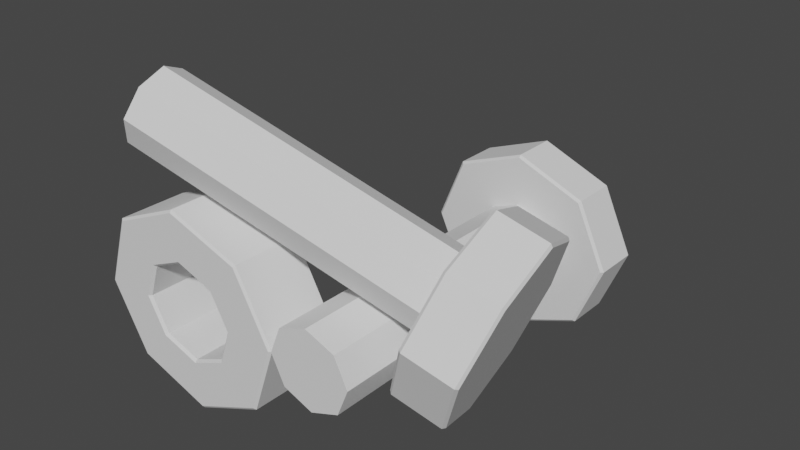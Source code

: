 # Source: Items.blend  (saved by Blender 2.82.7; exported with 4.5.12 LTS)
import bpy
from mathutils import Matrix  # noqa: F401  (used for matrix-valued properties, if any)

bpy.ops.wm.read_factory_settings(use_empty=True)
scene = bpy.context.scene
scene.name = 'Scene'

# ---- collections
col_collection = bpy.data.collections.new('Collection'); scene.collection.children.link(col_collection)
col_mechanical_items = bpy.data.collections.new('Mechanical Items'); scene.collection.children.link(col_mechanical_items)

# ---- world
world_world = bpy.data.worlds.new('World'); scene.world = world_world
world_world.use_nodes = True; world_world.node_tree.nodes.clear()
_N = world_world.node_tree.nodes; _L = world_world.node_tree.links
n0 = _N.new('ShaderNodeOutputWorld'); n0.name = 'World Output'; n0.location = (300, 300)
n1 = _N.new('ShaderNodeBackground'); n1.name = 'Background'; n1.location = (10, 300)
n1.inputs[0].default_value = (0.05088, 0.05088, 0.05088, 1.0)
_L.new(n1.outputs[0], n0.inputs[0])
n0.is_active_output = True
world_world.color = (0.05088, 0.05088, 0.05088)
world_world.use_sun_shadow = False
world_world.sun_shadow_jitter_overblur = 0.0

# ---- meshes
me_cylinder_001 = bpy.data.meshes.new('Cylinder.001')
me_cylinder_001.from_pydata([(-0.2313, 0.008731, 0.1401), (0.1298, 0.0771, 0.002628), (-0.2159, -0.003762, 0.1745), (0.1452, 0.06461, 0.03701), (-0.2063, 0.01324, 0.2082), (0.1548, 0.08162, 0.07066), (-0.2082, 0.04979, 0.2214), (0.1529, 0.1182, 0.08385), (-0.2204, 0.08446, 0.2064), (0.1407, 0.1528, 0.06887), (-0.2359, 0.09696, 0.172), (0.1252, 0.1653, 0.03449), (-0.2455, 0.07995, 0.1384), (0.1156, 0.1483, 0.0008442), (-0.2436, 0.04341, 0.1252), (0.1175, 0.1118, -0.01235), (0.219, 0.01505, 0.01509), (0.2167, 0.01128, 0.01629), (0.1815, 0.03976, -0.06209), (0.1847, 0.04273, -0.06109), (0.2402, 0.05273, 0.08964), (0.2386, 0.05005, 0.09298), (0.236, 0.1337, 0.1189), (0.2342, 0.1334, 0.1231), (0.2089, 0.2105, 0.08568), (0.2063, 0.2124, 0.08892), (0.1746, 0.2382, 0.009504), (0.171, 0.2409, 0.01054), (0.1533, 0.2005, -0.06504), (0.1492, 0.2021, -0.06615), (0.1575, 0.1196, -0.09428), (0.1535, 0.1188, -0.09624), (0.161, 0.0007306, 0.03751), (0.1574, 0.003393, 0.03854), (0.1231, 0.03107, -0.03764), (0.1257, 0.02921, -0.04087), (0.1828, 0.0395, 0.1142), (0.1787, 0.04107, 0.1131), (0.1785, 0.1228, 0.1443), (0.1745, 0.122, 0.1423), (0.1506, 0.2018, 0.1101), (0.1473, 0.1989, 0.1091), (0.1153, 0.2303, 0.03176), (0.113, 0.2265, 0.03296), (0.09344, 0.1916, -0.04493), (0.09177, 0.1889, -0.04159), (0.09776, 0.1082, -0.07502), (0.09596, 0.1079, -0.07083), (-0.1419, 0.09625, -0.1714), (-0.1421, 0.09869, -0.1681), (-0.05298, 0.09786, -0.1289), (-0.05043, 0.09541, -0.1312), (-0.02043, 0.09549, -0.03971), (-0.01701, 0.09297, -0.03959), (-0.06352, 0.09296, 0.04725), (-0.06125, 0.09038, 0.04967), (-0.157, 0.09176, 0.081), (-0.1572, 0.08914, 0.08432), (-0.2461, 0.09258, 0.04178), (-0.2487, 0.08999, 0.04406), (-0.2787, 0.09496, -0.04743), (-0.2821, 0.09242, -0.04752), (-0.2356, 0.09748, -0.1344), (-0.2379, 0.09502, -0.1368), (-0.1457, 0.09704, -0.1088), (-0.1459, 0.09341, -0.1055), (-0.1015, 0.093, -0.08599), (-0.09898, 0.09661, -0.08827), (-0.08536, 0.09182, -0.04163), (-0.08193, 0.09536, -0.04155), (-0.1068, 0.09057, 0.001607), (-0.1045, 0.09404, 0.003995), (-0.1533, 0.08997, 0.01839), (-0.1535, 0.09341, 0.02167), (-0.1976, 0.09038, -0.001109), (-0.2002, 0.09384, 0.001135), (-0.2138, 0.09156, -0.04547), (-0.2172, 0.09508, -0.04559), (-0.1924, 0.09281, -0.08871), (-0.1946, 0.09641, -0.09113), (-0.1422, 0.00818, -0.171), (-0.1424, 0.005563, -0.1677), (-0.05328, 0.004738, -0.1284), (-0.05071, 0.007332, -0.1307), (-0.02073, 0.002366, -0.03922), (-0.0173, 0.004898, -0.03913), (-0.06383, -0.0001615, 0.04773), (-0.06154, 0.002303, 0.05012), (-0.1573, -0.001365, 0.08148), (-0.1575, 0.001068, 0.08477), (-0.2465, -0.0005396, 0.04227), (-0.249, 0.001915, 0.04452), (-0.279, 0.001832, -0.04695), (-0.2824, 0.004349, -0.04706), (-0.2359, 0.00436, -0.1339), (-0.2382, 0.006944, -0.1363), (-0.146, 0.003913, -0.1083), (-0.1461, 0.007354, -0.105), (-0.1018, 0.006944, -0.08555), (-0.09928, 0.003481, -0.08779), (-0.08564, 0.005765, -0.04118), (-0.08223, 0.002239, -0.04106), (-0.1071, 0.004508, 0.002054), (-0.1048, 0.0009151, 0.004479), (-0.1536, 0.003909, 0.01884), (-0.1538, 0.0002846, 0.02216), (-0.1979, 0.00432, -0.0006626), (-0.2005, 0.000717, 0.001618), (-0.2141, 0.005499, -0.04503), (-0.2175, 0.001959, -0.04511), (-0.1926, 0.006756, -0.08826), (-0.1949, 0.003283, -0.09065), (0.03861, 0.003929, -0.08987), (0.03982, 0.3771, -0.0918), (0.07634, 0.003634, -0.07522), (0.07756, 0.3768, -0.07716), (0.09156, 0.002674, -0.03887), (0.09277, 0.3758, -0.04081), (0.07535, 0.001611, -0.002111), (0.07656, 0.3748, -0.004048), (0.0372, 0.001068, 0.01353), (0.03842, 0.3742, 0.01159), (-0.0005308, 0.001364, -0.001119), (0.0006828, 0.3745, -0.003055), (-0.01575, 0.002324, -0.03747), (-0.01453, 0.3755, -0.0394), (0.0004641, 0.003387, -0.07423), (0.001678, 0.3765, -0.07616), (0.1245, 0.4418, -0.1225), (0.1269, 0.4388, -0.1249), (0.04092, 0.4395, -0.1583), (0.04089, 0.4424, -0.155), (0.1582, 0.4397, -0.04199), (0.1616, 0.4366, -0.04202), (0.1223, 0.4373, 0.03946), (0.1247, 0.4342, 0.04178), (0.03777, 0.4361, 0.0741), (0.03771, 0.433, 0.07742), (-0.04584, 0.4368, 0.04165), (-0.0483, 0.4337, 0.04404), (-0.07955, 0.4389, -0.03888), (-0.08299, 0.4358, -0.03882), (-0.04363, 0.4412, -0.1203), (-0.04603, 0.4383, -0.1226), (0.1267, 0.3813, -0.1246), (0.1243, 0.3782, -0.1222), (0.04068, 0.3788, -0.1546), (0.04073, 0.3819, -0.158), (0.1614, 0.3791, -0.04172), (0.158, 0.376, -0.04166), (0.1245, 0.3766, 0.04207), (0.1221, 0.3737, 0.03979), (0.03753, 0.3754, 0.07772), (0.03756, 0.3725, 0.07443), (-0.04849, 0.3761, 0.04434), (-0.04604, 0.3731, 0.04198), (-0.08318, 0.3783, -0.03852), (-0.07976, 0.3753, -0.03855), (-0.04622, 0.3807, -0.1223), (-0.04384, 0.3776, -0.12)], [], [(0, 1, 3, 2), (2, 3, 5, 4), (4, 5, 7, 6), (6, 7, 9, 8), (8, 9, 11, 10), (10, 11, 13, 12), (42, 40, 25, 27), (12, 13, 15, 14), (14, 15, 1, 0), (0, 2, 4, 6, 8, 10, 12, 14), (40, 38, 23, 25), (3, 1, 34, 33), (44, 42, 27, 29), (7, 5, 37, 39), (36, 32, 17, 21), (38, 36, 21, 23), (46, 44, 29, 31), (35, 46, 31, 18), (15, 13, 45, 47), (11, 9, 41, 43), (1, 15, 47, 34), (13, 11, 43, 45), (9, 7, 39, 41), (16, 19, 30, 28, 26, 24, 22, 20), (17, 18, 19, 16), (21, 17, 16, 20), (23, 21, 20, 22), (25, 23, 22, 24), (27, 25, 24, 26), (29, 27, 26, 28), (31, 29, 28, 30), (18, 31, 30, 19), (5, 3, 33, 37), (33, 34, 35, 32), (37, 33, 32, 36), (39, 37, 36, 38), (41, 39, 38, 40), (43, 41, 40, 42), (45, 43, 42, 44), (47, 45, 44, 46), (34, 47, 46, 35), (32, 35, 18, 17), (102, 70, 68, 100), (106, 74, 72, 104), (108, 76, 74, 106), (110, 78, 76, 108), (97, 65, 78, 110), (104, 72, 70, 102), (58, 56, 73, 75), (61, 93, 91, 59), (57, 89, 87, 55), (53, 85, 83, 51), (63, 95, 93, 61), (59, 91, 89, 57), (55, 87, 85, 53), (51, 83, 80, 48), (54, 52, 69, 71), (49, 62, 79, 64), (100, 68, 66, 98), (60, 58, 75, 77), (56, 54, 71, 73), (52, 50, 67, 69), (62, 60, 77, 79), (49, 50, 51, 48), (50, 52, 53, 51), (52, 54, 55, 53), (54, 56, 57, 55), (56, 58, 59, 57), (58, 60, 61, 59), (60, 62, 63, 61), (62, 49, 48, 63), (67, 64, 65, 66), (69, 67, 66, 68), (71, 69, 68, 70), (73, 71, 70, 72), (75, 73, 72, 74), (77, 75, 74, 76), (79, 77, 76, 78), (64, 79, 78, 65), (50, 49, 64, 67), (90, 107, 105, 88), (86, 103, 101, 84), (81, 96, 111, 94), (92, 109, 107, 90), (88, 105, 103, 86), (84, 101, 99, 82), (94, 111, 109, 92), (81, 80, 83, 82), (82, 83, 85, 84), (84, 85, 87, 86), (86, 87, 89, 88), (88, 89, 91, 90), (90, 91, 93, 92), (92, 93, 95, 94), (94, 95, 80, 81), (99, 98, 97, 96), (101, 100, 98, 99), (103, 102, 100, 101), (105, 104, 102, 103), (107, 106, 104, 105), (109, 108, 106, 107), (111, 110, 108, 109), (96, 97, 110, 111), (82, 99, 96, 81), (48, 80, 95, 63), (98, 66, 65, 97), (112, 113, 115, 114), (114, 115, 117, 116), (116, 117, 119, 118), (118, 119, 121, 120), (120, 121, 123, 122), (122, 123, 125, 124), (154, 152, 137, 139), (124, 125, 127, 126), (126, 127, 113, 112), (112, 114, 116, 118, 120, 122, 124, 126), (152, 150, 135, 137), (115, 113, 146, 145), (156, 154, 139, 141), (119, 117, 149, 151), (148, 144, 129, 133), (150, 148, 133, 135), (158, 156, 141, 143), (147, 158, 143, 130), (127, 125, 157, 159), (123, 121, 153, 155), (113, 127, 159, 146), (125, 123, 155, 157), (121, 119, 151, 153), (128, 131, 142, 140, 138, 136, 134, 132), (129, 130, 131, 128), (133, 129, 128, 132), (135, 133, 132, 134), (137, 135, 134, 136), (139, 137, 136, 138), (141, 139, 138, 140), (143, 141, 140, 142), (130, 143, 142, 131), (117, 115, 145, 149), (145, 146, 147, 144), (149, 145, 144, 148), (151, 149, 148, 150), (153, 151, 150, 152), (155, 153, 152, 154), (157, 155, 154, 156), (159, 157, 156, 158), (146, 159, 158, 147), (144, 147, 130, 129)])
_uv = me_cylinder_001.uv_layers.new(name='UVMap')
_uv.uv.foreach_set('vector', [1.0, 0.5, 1.0, 1.0, 0.875, 1.0, 0.875, 0.5, 0.875, 0.5, 0.875, 1.0, 0.75, 1.0, 0.75, 0.5, 0.75, 0.5, 0.75, 1.0, 0.625, 1.0, 0.625, 0.5, 0.625, 0.5, 0.625, 1.0, 0.5, 1.0, 0.5, 0.5, 0.5, 0.5, 0.5, 1.0, 0.375, 1.0, 0.375, 0.5, 0.375, 0.5, 0.375, 1.0, 0.25, 1.0, 0.25, 0.5, 0.375, 1.0, 0.5, 1.0, 0.5, 1.0, 0.375, 1.0, 0.25, 0.5, 0.25, 1.0, 0.125, 1.0, 0.125, 0.5, 0.125, 0.5, 0.125, 1.0, 0.0, 1.0, 0.0, 0.5, 0.75, 0.49, 0.9197, 0.4197, 0.99, 0.25, 0.9197, 0.08029, 0.75, 0.01, 0.5803, 0.08029, 0.51, 0.25, 0.5803, 0.4197, 0.5, 1.0, 0.625, 1.0, 0.625, 1.0, 0.5, 1.0, 0.875, 1.0, 1.0, 1.0, 1.0, 1.0, 0.875, 1.0, 0.25, 1.0, 0.375, 1.0, 0.375, 1.0, 0.25, 1.0, 0.625, 1.0, 0.75, 1.0, 0.75, 1.0, 0.625, 1.0, 0.75, 1.0, 0.875, 1.0, 0.875, 1.0, 0.75, 1.0, 0.625, 1.0, 0.75, 1.0, 0.75, 1.0, 0.625, 1.0, 0.125, 1.0, 0.25, 1.0, 0.25, 1.0, 0.125, 1.0, 0.0, 1.0, 0.125, 1.0, 0.125, 1.0, 0.0, 1.0, 0.125, 1.0, 0.25, 1.0, 0.25, 1.0, 0.125, 1.0, 0.375, 1.0, 0.5, 1.0, 0.5, 1.0, 0.375, 1.0, 0.0, 1.0, 0.125, 1.0, 0.125, 1.0, 0.0, 1.0, 0.25, 1.0, 0.375, 1.0, 0.375, 1.0, 0.25, 1.0, 0.5, 1.0, 0.625, 1.0, 0.625, 1.0, 0.5, 1.0, 0.4149, 0.4149, 0.25, 0.4833, 0.08505, 0.4149, 0.01673, 0.25, 0.08505, 0.08505, 0.25, 0.01673, 0.4149, 0.08505, 0.4833, 0.25, 0.875, 1.0, 1.0, 1.0, 0.9982, 1.0, 0.8768, 1.0, 0.75, 1.0, 0.875, 1.0, 0.8732, 1.0, 0.7518, 1.0, 0.625, 1.0, 0.75, 1.0, 0.7482, 1.0, 0.6268, 1.0, 0.5, 1.0, 0.625, 1.0, 0.6232, 1.0, 0.5018, 1.0, 0.375, 1.0, 0.5, 1.0, 0.4982, 1.0, 0.3768, 1.0, 0.25, 1.0, 0.375, 1.0, 0.3732, 1.0, 0.2518, 1.0, 0.125, 1.0, 0.25, 1.0, 0.2482, 1.0, 0.1268, 1.0, 0.0, 1.0, 0.125, 1.0, 0.1232, 1.0, 0.001752, 1.0, 0.75, 1.0, 0.875, 1.0, 0.875, 1.0, 0.75, 1.0, 0.875, 1.0, 1.0, 1.0, 1.0, 1.0, 0.875, 1.0, 0.75, 1.0, 0.875, 1.0, 0.875, 1.0, 0.75, 1.0, 0.625, 1.0, 0.75, 1.0, 0.75, 1.0, 0.625, 1.0, 0.5, 1.0, 0.625, 1.0, 0.625, 1.0, 0.5, 1.0, 0.375, 1.0, 0.5, 1.0, 0.5, 1.0, 0.375, 1.0, 0.25, 1.0, 0.375, 1.0, 0.375, 1.0, 0.25, 1.0, 0.125, 1.0, 0.25, 1.0, 0.25, 1.0, 0.125, 1.0, 0.0, 1.0, 0.125, 1.0, 0.125, 1.0, 0.0, 1.0, 0.875, 1.0, 1.0, 1.0, 1.0, 1.0, 0.875, 1.0, 0.3831, 0.8, 0.3831, 0.8, 0.4919, 0.8, 0.4919, 0.8, 0.1771, 0.8, 0.1771, 0.8, 0.2759, 0.8, 0.2759, 0.8, 0.1771, 0.8, 0.1771, 0.8, 0.1771, 0.8, 0.1771, 0.8, 0.6979, 0.8, 0.6979, 0.8, 0.1771, 0.8, 0.1771, 0.8, 0.6979, 0.8, 0.6979, 0.8, 0.6979, 0.8, 0.6979, 0.8, 0.2759, 0.8, 0.2759, 0.8, 0.3831, 0.8, 0.3831, 0.8, 0.1276, 0.61, 0.2513, 0.61, 0.2746, 0.79, 0.1745, 0.79, 0.0, 0.5949, 0.0, 0.5949, 0.125, 0.5949, 0.125, 0.5949, 0.25, 0.5949, 0.25, 0.5949, 0.375, 0.5949, 0.375, 0.5949, 0.5, 0.5949, 0.5, 0.5949, 0.625, 0.5949, 0.625, 0.5949, 0.875, 0.5949, 0.875, 0.5949, 1.0, 0.5949, 1.0, 0.5949, 0.125, 0.5949, 0.125, 0.5949, 0.25, 0.5949, 0.25, 0.5949, 0.375, 0.5949, 0.375, 0.5949, 0.5, 0.5949, 0.5, 0.5949, 0.625, 0.5949, 0.625, 0.5949, 0.75, 0.5949, 0.75, 0.5949, 0.3754, 0.61, 0.4996, 0.61, 0.4924, 0.79, 0.3826, 0.79, 0.7474, 0.61, 0.8661, 0.61, 0.7068, 0.79, 0.7005, 0.79, 0.4919, 0.8, 0.4919, 0.8, 0.5991, 0.8, 0.5991, 0.8, 0.008868, 0.61, 0.1276, 0.61, 0.1745, 0.79, 0.1682, 0.79, 0.2513, 0.61, 0.3754, 0.61, 0.3826, 0.79, 0.2746, 0.79, 0.4996, 0.61, 0.6237, 0.61, 0.6004, 0.79, 0.4924, 0.79, 0.8661, 0.61, 0.9588, 0.61, 0.2183, 0.79, 0.7068, 0.79, 0.7474, 0.61, 0.6237, 0.61, 0.625, 0.5949, 0.75, 0.5949, 0.6237, 0.61, 0.4996, 0.61, 0.5, 0.5949, 0.625, 0.5949, 0.4996, 0.61, 0.3754, 0.61, 0.375, 0.5949, 0.5, 0.5949, 0.3754, 0.61, 0.2513, 0.61, 0.25, 0.5949, 0.375, 0.5949, 0.2513, 0.61, 0.1276, 0.61, 0.125, 0.5949, 0.25, 0.5949, 0.1276, 0.61, 0.008868, 0.61, 0.0, 0.5949, 0.125, 0.5949, 0.9588, 0.61, 0.8661, 0.61, 0.875, 0.5949, 1.0, 0.5949, 0.8661, 0.61, 0.7474, 0.61, 0.75, 0.5949, 0.875, 0.5949, 0.6004, 0.79, 0.7005, 0.79, 0.6979, 0.8, 0.5991, 0.8, 0.4924, 0.79, 0.6004, 0.79, 0.5991, 0.8, 0.4919, 0.8, 0.3826, 0.79, 0.4924, 0.79, 0.4919, 0.8, 0.3831, 0.8, 0.2746, 0.79, 0.3826, 0.79, 0.3831, 0.8, 0.2759, 0.8, 0.1745, 0.79, 0.2746, 0.79, 0.2759, 0.8, 0.1771, 0.8, 0.1682, 0.79, 0.1745, 0.79, 0.1771, 0.8, 0.1771, 0.8, 0.7068, 0.79, 0.2183, 0.79, 0.1771, 0.8, 0.6979, 0.8, 0.7005, 0.79, 0.7068, 0.79, 0.6979, 0.8, 0.6979, 0.8, 0.6237, 0.61, 0.7474, 0.61, 0.7005, 0.79, 0.6004, 0.79, 0.1276, 0.61, 0.1745, 0.79, 0.2746, 0.79, 0.2513, 0.61, 0.3754, 0.61, 0.3826, 0.79, 0.4924, 0.79, 0.4996, 0.61, 0.7474, 0.61, 0.7005, 0.79, 0.7068, 0.79, 0.8661, 0.61, 0.008868, 0.61, 0.1682, 0.79, 0.1745, 0.79, 0.1276, 0.61, 0.2513, 0.61, 0.2746, 0.79, 0.3826, 0.79, 0.3754, 0.61, 0.4996, 0.61, 0.4924, 0.79, 0.6004, 0.79, 0.6237, 0.61, 0.8661, 0.61, 0.7068, 0.79, 0.2183, 0.79, 0.9588, 0.61, 0.7474, 0.61, 0.75, 0.5949, 0.625, 0.5949, 0.6237, 0.61, 0.6237, 0.61, 0.625, 0.5949, 0.5, 0.5949, 0.4996, 0.61, 0.4996, 0.61, 0.5, 0.5949, 0.375, 0.5949, 0.3754, 0.61, 0.3754, 0.61, 0.375, 0.5949, 0.25, 0.5949, 0.2513, 0.61, 0.2513, 0.61, 0.25, 0.5949, 0.125, 0.5949, 0.1276, 0.61, 0.1276, 0.61, 0.125, 0.5949, 0.0, 0.5949, 0.008868, 0.61, 0.9588, 0.61, 1.0, 0.5949, 0.875, 0.5949, 0.8661, 0.61, 0.8661, 0.61, 0.875, 0.5949, 0.75, 0.5949, 0.7474, 0.61, 0.6004, 0.79, 0.5991, 0.8, 0.6979, 0.8, 0.7005, 0.79, 0.4924, 0.79, 0.4919, 0.8, 0.5991, 0.8, 0.6004, 0.79, 0.3826, 0.79, 0.3831, 0.8, 0.4919, 0.8, 0.4924, 0.79, 0.2746, 0.79, 0.2759, 0.8, 0.3831, 0.8, 0.3826, 0.79, 0.1745, 0.79, 0.1771, 0.8, 0.2759, 0.8, 0.2746, 0.79, 0.1682, 0.79, 0.1771, 0.8, 0.1771, 0.8, 0.1745, 0.79, 0.7068, 0.79, 0.6979, 0.8, 0.1771, 0.8, 0.2183, 0.79, 0.7005, 0.79, 0.6979, 0.8, 0.6979, 0.8, 0.7068, 0.79, 0.6237, 0.61, 0.6004, 0.79, 0.7005, 0.79, 0.7474, 0.61, 0.75, 0.5949, 0.75, 0.5949, 0.875, 0.5949, 0.875, 0.5949, 0.5991, 0.8, 0.5991, 0.8, 0.6979, 0.8, 0.6979, 0.8, 1.0, 0.5, 1.0, 1.0, 0.875, 1.0, 0.875, 0.5, 0.875, 0.5, 0.875, 1.0, 0.75, 1.0, 0.75, 0.5, 0.75, 0.5, 0.75, 1.0, 0.625, 1.0, 0.625, 0.5, 0.625, 0.5, 0.625, 1.0, 0.5, 1.0, 0.5, 0.5, 0.5, 0.5, 0.5, 1.0, 0.375, 1.0, 0.375, 0.5, 0.375, 0.5, 0.375, 1.0, 0.25, 1.0, 0.25, 0.5, 0.375, 1.0, 0.5, 1.0, 0.5, 1.0, 0.375, 1.0, 0.25, 0.5, 0.25, 1.0, 0.125, 1.0, 0.125, 0.5, 0.125, 0.5, 0.125, 1.0, 0.0, 1.0, 0.0, 0.5, 0.75, 0.49, 0.9197, 0.4197, 0.99, 0.25, 0.9197, 0.08029, 0.75, 0.01, 0.5803, 0.08029, 0.51, 0.25, 0.5803, 0.4197, 0.5, 1.0, 0.625, 1.0, 0.625, 1.0, 0.5, 1.0, 0.875, 1.0, 1.0, 1.0, 1.0, 1.0, 0.875, 1.0, 0.25, 1.0, 0.375, 1.0, 0.375, 1.0, 0.25, 1.0, 0.625, 1.0, 0.75, 1.0, 0.75, 1.0, 0.625, 1.0, 0.75, 1.0, 0.875, 1.0, 0.875, 1.0, 0.75, 1.0, 0.625, 1.0, 0.75, 1.0, 0.75, 1.0, 0.625, 1.0, 0.125, 1.0, 0.25, 1.0, 0.25, 1.0, 0.125, 1.0, 0.0, 1.0, 0.125, 1.0, 0.125, 1.0, 0.0, 1.0, 0.125, 1.0, 0.25, 1.0, 0.25, 1.0, 0.125, 1.0, 0.375, 1.0, 0.5, 1.0, 0.5, 1.0, 0.375, 1.0, 0.0, 1.0, 0.125, 1.0, 0.125, 1.0, 0.0, 1.0, 0.25, 1.0, 0.375, 1.0, 0.375, 1.0, 0.25, 1.0, 0.5, 1.0, 0.625, 1.0, 0.625, 1.0, 0.5, 1.0, 0.4149, 0.4149, 0.25, 0.4833, 0.08505, 0.4149, 0.01673, 0.25, 0.08505, 0.08505, 0.25, 0.01673, 0.4149, 0.08505, 0.4833, 0.25, 0.875, 1.0, 1.0, 1.0, 0.9982, 1.0, 0.8768, 1.0, 0.75, 1.0, 0.875, 1.0, 0.8732, 1.0, 0.7518, 1.0, 0.625, 1.0, 0.75, 1.0, 0.7482, 1.0, 0.6268, 1.0, 0.5, 1.0, 0.625, 1.0, 0.6232, 1.0, 0.5018, 1.0, 0.375, 1.0, 0.5, 1.0, 0.4982, 1.0, 0.3768, 1.0, 0.25, 1.0, 0.375, 1.0, 0.3732, 1.0, 0.2518, 1.0, 0.125, 1.0, 0.25, 1.0, 0.2482, 1.0, 0.1268, 1.0, 0.0, 1.0, 0.125, 1.0, 0.1232, 1.0, 0.001752, 1.0, 0.75, 1.0, 0.875, 1.0, 0.875, 1.0, 0.75, 1.0, 0.875, 1.0, 1.0, 1.0, 1.0, 1.0, 0.875, 1.0, 0.75, 1.0, 0.875, 1.0, 0.875, 1.0, 0.75, 1.0, 0.625, 1.0, 0.75, 1.0, 0.75, 1.0, 0.625, 1.0, 0.5, 1.0, 0.625, 1.0, 0.625, 1.0, 0.5, 1.0, 0.375, 1.0, 0.5, 1.0, 0.5, 1.0, 0.375, 1.0, 0.25, 1.0, 0.375, 1.0, 0.375, 1.0, 0.25, 1.0, 0.125, 1.0, 0.25, 1.0, 0.25, 1.0, 0.125, 1.0, 0.0, 1.0, 0.125, 1.0, 0.125, 1.0, 0.0, 1.0, 0.875, 1.0, 1.0, 1.0, 1.0, 1.0, 0.875, 1.0])
me_cylinder_001.use_remesh_fix_poles = True
me_cylinder_001.use_remesh_preserve_attributes = False
me_cylinder_001.use_mirror_vertex_groups = False
me_cylinder_001.update()

# ---- objects
ob_screw = bpy.data.objects.new('Screw', me_cylinder_001)

# ---- transforms, parenting, visibility, modifiers, constraints
ob_screw.location = (0.0, 0.0, 0.0)
ob_screw.lineart.crease_threshold = 0.0

# ---- collection membership
col_mechanical_items.objects.link(ob_screw)

# ---- scene / render settings (as saved in the file)
scene.frame_start = 1; scene.frame_end = 250; scene.frame_set(1)
scene.render.engine = 'BLENDER_EEVEE_NEXT'
scene.cycles.use_denoising = False
scene.cycles.samples = 128
scene.cycles.sampling_pattern = 'TABULATED_SOBOL'
scene.cycles.use_adaptive_sampling = False
scene.cycles.use_light_tree = False
scene.view_settings.view_transform = 'Filmic'
bpy.context.view_layer.update()

# ---- added for rendering (the .blend has no active camera and no usable light): camera, sun
cam_auto = bpy.data.cameras.new('AutoCamera')
cam_auto.lens = 50.0
cam_auto.sensor_width = 36.0
cam_auto.clip_end = 1000.0
ob_auto_camera = bpy.data.objects.new('AutoCamera', cam_auto)
scene.collection.objects.link(ob_auto_camera)
ob_auto_camera.location = (0.711275, -0.659497, 0.610861)
ob_auto_camera.rotation_euler = (1.09748, -7.21219e-08, 0.694738)
scene.camera = ob_auto_camera
light_auto_sun = bpy.data.lights.new('AutoSun', 'SUN')
light_auto_sun.energy = 3.0
light_auto_sun.angle = 0.0523599
ob_auto_sun = bpy.data.objects.new('AutoSun', light_auto_sun)
scene.collection.objects.link(ob_auto_sun)
ob_auto_sun.rotation_euler = (0.872665, 0.174533, 0.523599)
bpy.context.view_layer.update()

